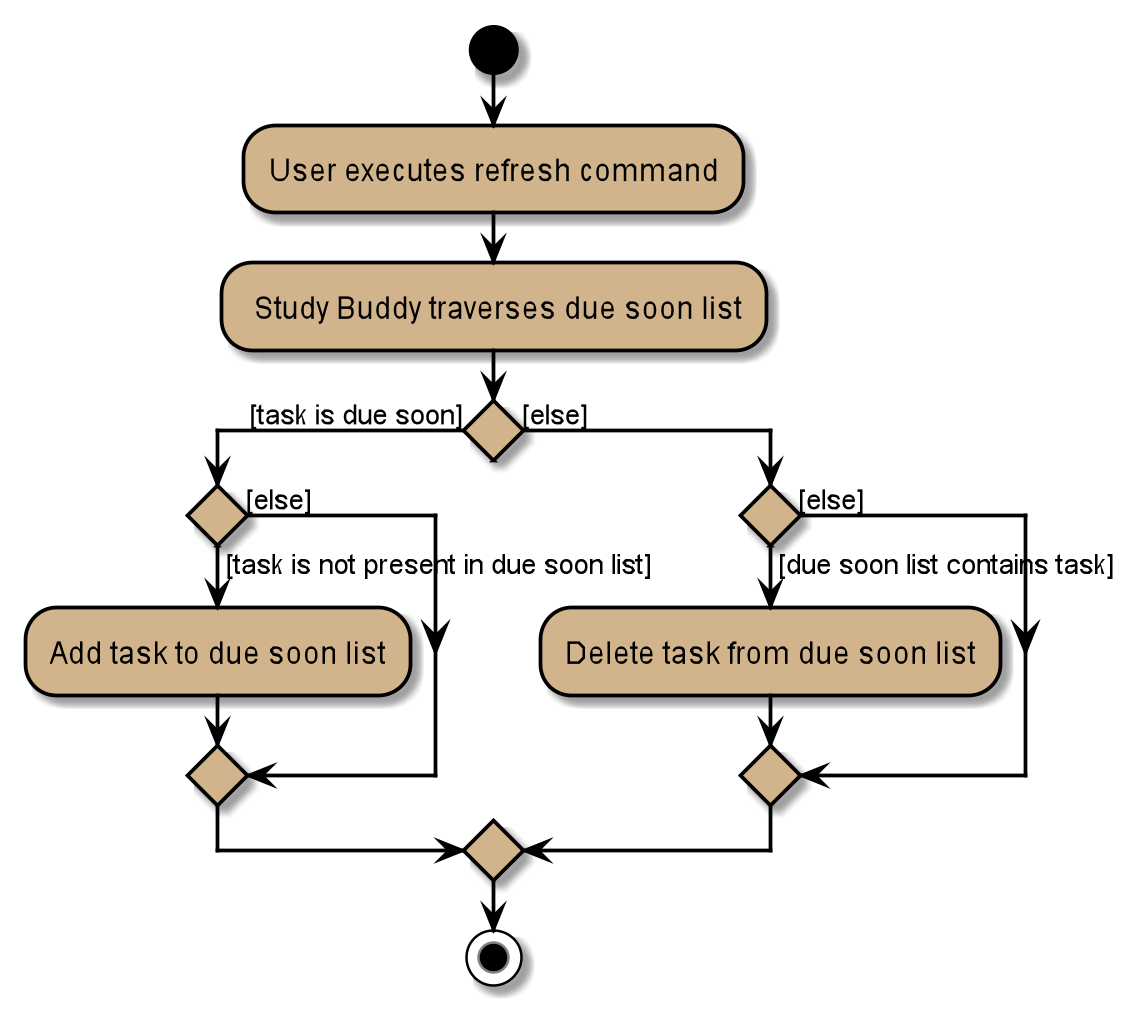

The diagram above was rendered by PlantUML. Its source (embedded in the PNG):
@startuml
start

skinparam ActivityBackgroundColor #tan
skinparam ActivityBorderColor #black
skinparam activityDiamondBorderColor #black
skinparam activityDiamondBackgroundColor #tan
skinparam arrowColor #black

:User executes refresh command;

: Study Buddy traverses due soon list;

if () then ([task is due soon])
    if () then ([task is not present in due soon list])
        :Add task to due soon list;
    else ([else])
    endif
else ([else])
    if () then ([due soon list contains task])
        :Delete task from due soon list;
    else ([else])
    endif;
endif;
stop
@enduml